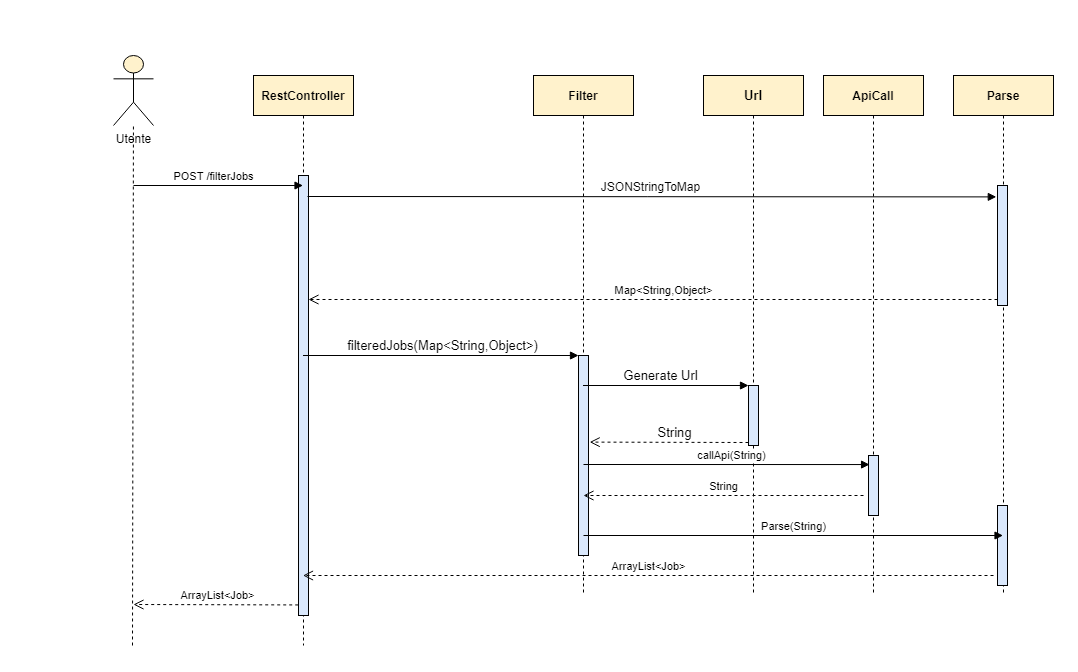

The diagram above was exported from draw.io. Its source (the exported page's mxGraphModel, read from the mxfile embedded in the PNG):
<mxGraphModel dx="1888" dy="547" grid="1" gridSize="10" guides="1" tooltips="1" connect="1" arrows="1" fold="1" page="1" pageScale="1" pageWidth="850" pageHeight="1100" math="0" shadow="0">
  <root>
    <mxCell id="0" />
    <mxCell id="1" parent="0" />
    <mxCell id="3nuBFxr9cyL0pnOWT2aG-1" value="restController" style="shape=umlLifeline;perimeter=lifelinePerimeter;container=1;collapsible=0;recursiveResize=0;rounded=0;shadow=0;strokeWidth=1;fillColor=#fff2cc;strokeColor=#000000;fontStyle=1" parent="1" vertex="1">
      <mxGeometry x="140" y="80" width="100" height="280" as="geometry" />
    </mxCell>
    <mxCell id="3nuBFxr9cyL0pnOWT2aG-2" value="" style="points=[];perimeter=orthogonalPerimeter;rounded=0;shadow=0;strokeWidth=1;fillColor=#dae8fc;strokeColor=#000000;" parent="3nuBFxr9cyL0pnOWT2aG-1" vertex="1">
      <mxGeometry x="45" y="80" width="10" height="140" as="geometry" />
    </mxCell>
    <mxCell id="3nuBFxr9cyL0pnOWT2aG-5" value="FindJobs" style="shape=umlLifeline;perimeter=lifelinePerimeter;container=1;collapsible=0;recursiveResize=0;rounded=0;shadow=0;strokeWidth=1;fillColor=#fff2cc;strokeColor=#000000;fontStyle=1" parent="1" vertex="1">
      <mxGeometry x="320" y="80" width="120" height="280" as="geometry" />
    </mxCell>
    <mxCell id="3nuBFxr9cyL0pnOWT2aG-6" value="" style="points=[];perimeter=orthogonalPerimeter;rounded=0;shadow=0;strokeWidth=1;fillColor=#dae8fc;strokeColor=#000000;" parent="3nuBFxr9cyL0pnOWT2aG-5" vertex="1">
      <mxGeometry x="55" y="80" width="10" height="140" as="geometry" />
    </mxCell>
    <mxCell id="3nuBFxr9cyL0pnOWT2aG-8" value="getJobs()" style="verticalAlign=bottom;endArrow=block;entryX=0;entryY=0;shadow=0;strokeWidth=1;" parent="1" source="3nuBFxr9cyL0pnOWT2aG-1" target="3nuBFxr9cyL0pnOWT2aG-6" edge="1">
      <mxGeometry x="-0.0243" relative="1" as="geometry">
        <mxPoint x="275" y="160" as="sourcePoint" />
        <Array as="points" />
        <mxPoint x="1" as="offset" />
      </mxGeometry>
    </mxCell>
    <mxCell id="mDkCa9E37HGH19dwbtJI-1" value="&lt;b style=&quot;background-color: rgb(255 , 242 , 204)&quot;&gt;JobsNotFoundException&lt;/b&gt;" style="rounded=0;whiteSpace=wrap;html=1;fillColor=#fff2cc;strokeColor=#000000;" parent="1" vertex="1">
      <mxGeometry x="720" y="80" width="160" height="40" as="geometry" />
    </mxCell>
    <mxCell id="mDkCa9E37HGH19dwbtJI-2" value="" style="endArrow=none;dashed=1;html=1;dashPattern=1 3;strokeWidth=2;rounded=0;entryX=0.5;entryY=1;entryDx=0;entryDy=0;" parent="1" source="mDkCa9E37HGH19dwbtJI-6" target="mDkCa9E37HGH19dwbtJI-1" edge="1">
      <mxGeometry width="50" height="50" relative="1" as="geometry">
        <mxPoint x="540" y="160" as="sourcePoint" />
        <mxPoint x="539.5" y="130" as="targetPoint" />
        <Array as="points" />
      </mxGeometry>
    </mxCell>
    <mxCell id="mDkCa9E37HGH19dwbtJI-6" value="" style="html=1;points=[];perimeter=orthogonalPerimeter;fillColor=#dae8fc;strokeColor=#000000;" parent="1" vertex="1">
      <mxGeometry x="800" y="190" width="10" height="80" as="geometry" />
    </mxCell>
    <mxCell id="mDkCa9E37HGH19dwbtJI-7" value="NoJob" style="text;html=1;align=center;verticalAlign=middle;resizable=0;points=[];autosize=1;strokeColor=none;fillColor=none;fontColor=#000000;" parent="1" vertex="1">
      <mxGeometry x="670" y="170" width="50" height="20" as="geometry" />
    </mxCell>
    <mxCell id="mDkCa9E37HGH19dwbtJI-11" value="" style="html=1;verticalAlign=bottom;endArrow=block;rounded=0;fontColor=#000000;" parent="1" source="mDkCa9E37HGH19dwbtJI-22" edge="1">
      <mxGeometry width="80" relative="1" as="geometry">
        <mxPoint x="610" y="190" as="sourcePoint" />
        <mxPoint x="800" y="190" as="targetPoint" />
      </mxGeometry>
    </mxCell>
    <mxCell id="mDkCa9E37HGH19dwbtJI-13" value="ArrayList&amp;lt;Job&amp;gt;" style="html=1;verticalAlign=bottom;endArrow=open;dashed=1;endSize=8;rounded=0;fontColor=#000000;entryX=0.34;entryY=1.01;entryDx=0;entryDy=0;entryPerimeter=0;" parent="1" source="3nuBFxr9cyL0pnOWT2aG-5" target="3nuBFxr9cyL0pnOWT2aG-2" edge="1">
      <mxGeometry relative="1" as="geometry">
        <mxPoint x="260" y="280" as="sourcePoint" />
        <mxPoint x="180" y="280" as="targetPoint" />
      </mxGeometry>
    </mxCell>
    <mxCell id="mDkCa9E37HGH19dwbtJI-17" value="" style="endArrow=none;dashed=1;html=1;dashPattern=1 3;strokeWidth=2;rounded=0;fontColor=#000000;entryX=0.62;entryY=1.03;entryDx=0;entryDy=0;entryPerimeter=0;" parent="1" target="mDkCa9E37HGH19dwbtJI-6" edge="1">
      <mxGeometry width="50" height="50" relative="1" as="geometry">
        <mxPoint x="806" y="350" as="sourcePoint" />
        <mxPoint x="560" y="290" as="targetPoint" />
      </mxGeometry>
    </mxCell>
    <mxCell id="mDkCa9E37HGH19dwbtJI-22" value="&lt;b&gt;Job&lt;/b&gt;" style="shape=umlLifeline;perimeter=lifelinePerimeter;whiteSpace=wrap;html=1;container=1;collapsible=0;recursiveResize=0;outlineConnect=0;labelBackgroundColor=#FFF2CC;strokeColor=#000000;fillColor=#fff2cc;" parent="1" vertex="1">
      <mxGeometry x="520" y="80" width="120" height="280" as="geometry" />
    </mxCell>
    <mxCell id="mDkCa9E37HGH19dwbtJI-24" value="" style="html=1;points=[];perimeter=orthogonalPerimeter;labelBackgroundColor=#FFF2CC;strokeColor=#000000;fillColor=#dae8fc;" parent="mDkCa9E37HGH19dwbtJI-22" vertex="1">
      <mxGeometry x="50" y="90" width="10" height="120" as="geometry" />
    </mxCell>
    <mxCell id="mDkCa9E37HGH19dwbtJI-25" value="getJobs" style="html=1;verticalAlign=bottom;endArrow=block;entryX=0;entryY=0;rounded=0;fontColor=#000000;" parent="1" source="3nuBFxr9cyL0pnOWT2aG-5" target="mDkCa9E37HGH19dwbtJI-24" edge="1">
      <mxGeometry x="0.0551" relative="1" as="geometry">
        <mxPoint x="480" y="180" as="sourcePoint" />
        <mxPoint x="1" as="offset" />
      </mxGeometry>
    </mxCell>
    <mxCell id="mDkCa9E37HGH19dwbtJI-26" value="offerte di lavoro" style="html=1;verticalAlign=bottom;endArrow=open;dashed=1;endSize=8;exitX=0;exitY=0.95;rounded=0;fontColor=#000000;" parent="1" source="mDkCa9E37HGH19dwbtJI-24" target="3nuBFxr9cyL0pnOWT2aG-5" edge="1">
      <mxGeometry x="-0.0551" y="-4" relative="1" as="geometry">
        <mxPoint x="480" y="275" as="targetPoint" />
        <mxPoint as="offset" />
      </mxGeometry>
    </mxCell>
    <mxCell id="mDkCa9E37HGH19dwbtJI-27" value="String" style="html=1;verticalAlign=bottom;endArrow=open;dashed=1;endSize=8;rounded=0;fontColor=#000000;" parent="1" target="mDkCa9E37HGH19dwbtJI-22" edge="1">
      <mxGeometry x="-0.0023" relative="1" as="geometry">
        <mxPoint x="800" y="270" as="sourcePoint" />
        <mxPoint x="720" y="270" as="targetPoint" />
        <mxPoint as="offset" />
      </mxGeometry>
    </mxCell>
    <mxCell id="mDkCa9E37HGH19dwbtJI-28" value="restController" style="shape=umlLifeline;perimeter=lifelinePerimeter;container=1;collapsible=0;recursiveResize=0;rounded=0;shadow=0;strokeWidth=1;fillColor=#fff2cc;strokeColor=#000000;fontStyle=1" parent="1" vertex="1">
      <mxGeometry x="170" y="560" width="100" height="520" as="geometry" />
    </mxCell>
    <mxCell id="mDkCa9E37HGH19dwbtJI-29" value="" style="points=[];perimeter=orthogonalPerimeter;rounded=0;shadow=0;strokeWidth=1;fillColor=#dae8fc;strokeColor=#000000;" parent="mDkCa9E37HGH19dwbtJI-28" vertex="1">
      <mxGeometry x="45" y="80" width="10" height="400" as="geometry" />
    </mxCell>
    <mxCell id="mDkCa9E37HGH19dwbtJI-30" value="FindJobs" style="shape=umlLifeline;perimeter=lifelinePerimeter;container=1;collapsible=0;recursiveResize=0;rounded=0;shadow=0;strokeWidth=1;fillColor=#fff2cc;strokeColor=#000000;fontStyle=1" parent="1" vertex="1">
      <mxGeometry x="350" y="560" width="120" height="520" as="geometry" />
    </mxCell>
    <mxCell id="mDkCa9E37HGH19dwbtJI-31" value="" style="points=[];perimeter=orthogonalPerimeter;rounded=0;shadow=0;strokeWidth=1;fillColor=#dae8fc;strokeColor=#000000;" parent="mDkCa9E37HGH19dwbtJI-30" vertex="1">
      <mxGeometry x="55" y="90" width="10" height="360" as="geometry" />
    </mxCell>
    <mxCell id="gExXUdX5xl_ouVpEEYbu-4" value="generate Url()" style="html=1;verticalAlign=bottom;endArrow=block;rounded=0;" parent="mDkCa9E37HGH19dwbtJI-30" target="mDkCa9E37HGH19dwbtJI-48" edge="1">
      <mxGeometry width="80" relative="1" as="geometry">
        <mxPoint x="70" y="140" as="sourcePoint" />
        <mxPoint x="150" y="140" as="targetPoint" />
      </mxGeometry>
    </mxCell>
    <mxCell id="mDkCa9E37HGH19dwbtJI-45" value="GET /Jobs" style="html=1;verticalAlign=bottom;endArrow=block;rounded=0;fontColor=#000000;" parent="1" target="mDkCa9E37HGH19dwbtJI-28" edge="1">
      <mxGeometry x="-0.0501" width="80" relative="1" as="geometry">
        <mxPoint x="-10" y="650" as="sourcePoint" />
        <mxPoint x="110" y="640" as="targetPoint" />
        <mxPoint as="offset" />
      </mxGeometry>
    </mxCell>
    <mxCell id="mDkCa9E37HGH19dwbtJI-33" value="getJobs()" style="verticalAlign=bottom;endArrow=block;shadow=0;strokeWidth=1;fontColor=#000000;labelBackgroundColor=#FFFFFF;exitX=1.119;exitY=0.057;exitDx=0;exitDy=0;exitPerimeter=0;" parent="1" source="mDkCa9E37HGH19dwbtJI-29" edge="1">
      <mxGeometry relative="1" as="geometry">
        <mxPoint x="225" y="650" as="sourcePoint" />
        <mxPoint x="410" y="663" as="targetPoint" />
        <Array as="points" />
      </mxGeometry>
    </mxCell>
    <mxCell id="mDkCa9E37HGH19dwbtJI-48" value="&lt;b&gt;Url&lt;/b&gt;" style="shape=umlLifeline;perimeter=lifelinePerimeter;whiteSpace=wrap;html=1;container=1;collapsible=0;recursiveResize=0;outlineConnect=0;labelBackgroundColor=#FFF2CC;strokeColor=#000000;fillColor=#fff2cc;" parent="1" vertex="1">
      <mxGeometry x="550" y="560" width="100" height="520" as="geometry" />
    </mxCell>
    <mxCell id="mDkCa9E37HGH19dwbtJI-52" value="" style="html=1;points=[];perimeter=orthogonalPerimeter;labelBackgroundColor=#FFF2CC;strokeColor=#000000;fillColor=#dae8fc;" parent="mDkCa9E37HGH19dwbtJI-48" vertex="1">
      <mxGeometry x="45" y="130" width="10" height="60" as="geometry" />
    </mxCell>
    <mxCell id="mDkCa9E37HGH19dwbtJI-55" value="&lt;b&gt;ApiCall&lt;/b&gt;" style="shape=umlLifeline;perimeter=lifelinePerimeter;whiteSpace=wrap;html=1;container=1;collapsible=0;recursiveResize=0;outlineConnect=0;labelBackgroundColor=#FFF2CC;strokeColor=#000000;fillColor=#fff2cc;" parent="1" vertex="1">
      <mxGeometry x="690" y="560" width="100" height="520" as="geometry" />
    </mxCell>
    <mxCell id="mDkCa9E37HGH19dwbtJI-59" value="" style="html=1;points=[];perimeter=orthogonalPerimeter;labelBackgroundColor=#FFF2CC;strokeColor=#000000;fillColor=#dae8fc;" parent="mDkCa9E37HGH19dwbtJI-55" vertex="1">
      <mxGeometry x="45" y="215" width="10" height="105" as="geometry" />
    </mxCell>
    <mxCell id="6obDHa9V5ZBUGywTmRg1-1" value="&lt;b&gt;Parse&lt;/b&gt;" style="shape=umlLifeline;perimeter=lifelinePerimeter;whiteSpace=wrap;html=1;container=1;collapsible=0;recursiveResize=0;outlineConnect=0;fillColor=#fff2cc;strokeColor=#000000;" parent="1" vertex="1">
      <mxGeometry x="880" y="560" width="100" height="530" as="geometry" />
    </mxCell>
    <mxCell id="6obDHa9V5ZBUGywTmRg1-2" value="" style="html=1;points=[];perimeter=orthogonalPerimeter;strokeColor=#000000;fillColor=#dae8fc;" parent="6obDHa9V5ZBUGywTmRg1-1" vertex="1">
      <mxGeometry x="45" y="330" width="10" height="70" as="geometry" />
    </mxCell>
    <mxCell id="mDkCa9E37HGH19dwbtJI-46" value="ArrayList&amp;lt;Job&amp;gt;" style="html=1;verticalAlign=bottom;endArrow=open;dashed=1;endSize=8;rounded=0;fontColor=#000000;exitX=-0.06;exitY=0.999;exitDx=0;exitDy=0;exitPerimeter=0;" parent="1" source="mDkCa9E37HGH19dwbtJI-29" edge="1">
      <mxGeometry x="0.0243" relative="1" as="geometry">
        <mxPoint x="215" y="780" as="sourcePoint" />
        <mxPoint x="-10" y="1040" as="targetPoint" />
        <mxPoint as="offset" />
      </mxGeometry>
    </mxCell>
    <mxCell id="mDkCa9E37HGH19dwbtJI-34" value="ArrayList&amp;lt;Job&amp;gt;" style="html=1;verticalAlign=bottom;endArrow=open;dashed=1;endSize=8;rounded=0;fontColor=#000000;exitX=0.06;exitY=0.984;exitDx=0;exitDy=0;exitPerimeter=0;" parent="1" source="mDkCa9E37HGH19dwbtJI-31" target="mDkCa9E37HGH19dwbtJI-29" edge="1">
      <mxGeometry relative="1" as="geometry">
        <mxPoint x="405" y="770" as="sourcePoint" />
        <mxPoint x="213.9000000000001" y="770" as="targetPoint" />
      </mxGeometry>
    </mxCell>
    <mxCell id="gExXUdX5xl_ouVpEEYbu-2" value="Utente" style="shape=umlActor;verticalLabelPosition=bottom;verticalAlign=top;html=1;fillColor=#fff2cc;strokeColor=#000000;" parent="1" vertex="1">
      <mxGeometry x="-30" y="550" width="40" height="70" as="geometry" />
    </mxCell>
    <mxCell id="gExXUdX5xl_ouVpEEYbu-3" value="" style="endArrow=none;dashed=1;html=1;rounded=0;" parent="1" target="gExXUdX5xl_ouVpEEYbu-2" edge="1">
      <mxGeometry width="50" height="50" relative="1" as="geometry">
        <mxPoint x="-10" y="1070.6666259765625" as="sourcePoint" />
        <mxPoint x="30" y="720" as="targetPoint" />
      </mxGeometry>
    </mxCell>
    <mxCell id="gExXUdX5xl_ouVpEEYbu-5" value="String" style="html=1;verticalAlign=bottom;endArrow=open;dashed=1;endSize=8;rounded=0;exitX=-0.167;exitY=0.811;exitDx=0;exitDy=0;exitPerimeter=0;" parent="1" source="mDkCa9E37HGH19dwbtJI-52" target="mDkCa9E37HGH19dwbtJI-30" edge="1">
      <mxGeometry relative="1" as="geometry">
        <mxPoint x="590" y="740" as="sourcePoint" />
        <mxPoint x="510" y="740" as="targetPoint" />
      </mxGeometry>
    </mxCell>
    <mxCell id="gExXUdX5xl_ouVpEEYbu-6" value="callApi(String)" style="html=1;verticalAlign=bottom;endArrow=block;rounded=0;exitX=1.233;exitY=0.389;exitDx=0;exitDy=0;exitPerimeter=0;" parent="1" source="mDkCa9E37HGH19dwbtJI-31" target="mDkCa9E37HGH19dwbtJI-55" edge="1">
      <mxGeometry width="80" relative="1" as="geometry">
        <mxPoint x="420" y="790" as="sourcePoint" />
        <mxPoint x="500" y="790" as="targetPoint" />
      </mxGeometry>
    </mxCell>
    <mxCell id="gExXUdX5xl_ouVpEEYbu-7" value="String" style="html=1;verticalAlign=bottom;endArrow=open;dashed=1;endSize=8;rounded=0;exitX=0.1;exitY=0.81;exitDx=0;exitDy=0;exitPerimeter=0;" parent="1" source="mDkCa9E37HGH19dwbtJI-59" target="mDkCa9E37HGH19dwbtJI-30" edge="1">
      <mxGeometry relative="1" as="geometry">
        <mxPoint x="730" y="860" as="sourcePoint" />
        <mxPoint x="650" y="860" as="targetPoint" />
      </mxGeometry>
    </mxCell>
    <mxCell id="gExXUdX5xl_ouVpEEYbu-8" value="Parsing(String)" style="html=1;verticalAlign=bottom;endArrow=block;rounded=0;exitX=1.033;exitY=0.678;exitDx=0;exitDy=0;exitPerimeter=0;" parent="1" source="mDkCa9E37HGH19dwbtJI-31" target="6obDHa9V5ZBUGywTmRg1-1" edge="1">
      <mxGeometry width="80" relative="1" as="geometry">
        <mxPoint x="480" y="930" as="sourcePoint" />
        <mxPoint x="860" y="894" as="targetPoint" />
      </mxGeometry>
    </mxCell>
    <mxCell id="gExXUdX5xl_ouVpEEYbu-9" value="ArrayList&amp;lt;Job&amp;gt;" style="html=1;verticalAlign=bottom;endArrow=open;dashed=1;endSize=8;rounded=0;exitX=-0.167;exitY=0.867;exitDx=0;exitDy=0;exitPerimeter=0;" parent="1" source="6obDHa9V5ZBUGywTmRg1-2" target="mDkCa9E37HGH19dwbtJI-30" edge="1">
      <mxGeometry relative="1" as="geometry">
        <mxPoint x="920" y="950" as="sourcePoint" />
        <mxPoint x="840" y="950" as="targetPoint" />
      </mxGeometry>
    </mxCell>
    <mxCell id="gExXUdX5xl_ouVpEEYbu-10" value="Non ci serve" style="text;html=1;strokeColor=none;fillColor=none;align=center;verticalAlign=middle;whiteSpace=wrap;rounded=0;" parent="1" vertex="1">
      <mxGeometry x="-10" y="110" width="120" height="70" as="geometry" />
    </mxCell>
    <mxCell id="gExXUdX5xl_ouVpEEYbu-11" value="&lt;b&gt;RestController&lt;/b&gt;" style="shape=umlLifeline;perimeter=lifelinePerimeter;whiteSpace=wrap;html=1;container=1;collapsible=0;recursiveResize=0;outlineConnect=0;strokeColor=#000000;fillColor=#fff2cc;" parent="1" vertex="1">
      <mxGeometry x="1390" y="610" width="100" height="570" as="geometry" />
    </mxCell>
    <mxCell id="gExXUdX5xl_ouVpEEYbu-12" value="" style="html=1;points=[];perimeter=orthogonalPerimeter;strokeColor=#000000;fillColor=#dae8fc;" parent="gExXUdX5xl_ouVpEEYbu-11" vertex="1">
      <mxGeometry x="45" y="100" width="10" height="440" as="geometry" />
    </mxCell>
    <mxCell id="gExXUdX5xl_ouVpEEYbu-13" value="&lt;b&gt;Parse&lt;/b&gt;" style="shape=umlLifeline;perimeter=lifelinePerimeter;whiteSpace=wrap;html=1;container=1;collapsible=0;recursiveResize=0;outlineConnect=0;strokeColor=#000000;fillColor=#fff2cc;" parent="1" vertex="1">
      <mxGeometry x="2090" y="610" width="100" height="520" as="geometry" />
    </mxCell>
    <mxCell id="gExXUdX5xl_ouVpEEYbu-14" value="" style="html=1;points=[];perimeter=orthogonalPerimeter;strokeColor=#000000;fillColor=#dae8fc;" parent="gExXUdX5xl_ouVpEEYbu-13" vertex="1">
      <mxGeometry x="44" y="110" width="10" height="120" as="geometry" />
    </mxCell>
    <mxCell id="gExXUdX5xl_ouVpEEYbu-15" value="" style="html=1;points=[];perimeter=orthogonalPerimeter;strokeColor=#000000;fillColor=#dae8fc;" parent="gExXUdX5xl_ouVpEEYbu-13" vertex="1">
      <mxGeometry x="44" y="430" width="10" height="80" as="geometry" />
    </mxCell>
    <mxCell id="gExXUdX5xl_ouVpEEYbu-16" value="ArrayList&amp;lt;Job&amp;gt;" style="html=1;verticalAlign=bottom;endArrow=open;dashed=1;endSize=8;rounded=0;exitX=-0.029;exitY=0.976;exitDx=0;exitDy=0;exitPerimeter=0;" parent="1" source="gExXUdX5xl_ouVpEEYbu-12" edge="1">
      <mxGeometry x="-0.0106" relative="1" as="geometry">
        <mxPoint x="1420" y="860" as="sourcePoint" />
        <mxPoint x="1270" y="1139" as="targetPoint" />
        <mxPoint as="offset" />
        <Array as="points" />
      </mxGeometry>
    </mxCell>
    <mxCell id="gExXUdX5xl_ouVpEEYbu-17" value="Map&amp;lt;String,Object&amp;gt;" style="html=1;verticalAlign=bottom;endArrow=open;dashed=1;endSize=8;exitX=0;exitY=0.95;rounded=0;" parent="1" source="gExXUdX5xl_ouVpEEYbu-14" edge="1">
      <mxGeometry x="-0.0309" relative="1" as="geometry">
        <mxPoint x="1445" y="834" as="targetPoint" />
        <mxPoint as="offset" />
      </mxGeometry>
    </mxCell>
    <mxCell id="gExXUdX5xl_ouVpEEYbu-18" value="&lt;span style=&quot;font-size: 12px ; background-color: rgb(255 , 255 , 255)&quot;&gt;JSONStringToMap&lt;/span&gt;" style="html=1;verticalAlign=bottom;endArrow=block;rounded=0;entryX=-0.12;entryY=0.095;entryDx=0;entryDy=0;entryPerimeter=0;" parent="1" target="gExXUdX5xl_ouVpEEYbu-14" edge="1">
      <mxGeometry x="-0.0043" relative="1" as="geometry">
        <mxPoint x="1444" y="731" as="sourcePoint" />
        <mxPoint as="offset" />
      </mxGeometry>
    </mxCell>
    <mxCell id="gExXUdX5xl_ouVpEEYbu-19" value="&lt;b&gt;Filter&lt;/b&gt;" style="shape=umlLifeline;perimeter=lifelinePerimeter;whiteSpace=wrap;html=1;container=1;collapsible=0;recursiveResize=0;outlineConnect=0;strokeColor=#000000;fillColor=#fff2cc;" parent="1" vertex="1">
      <mxGeometry x="1670" y="610" width="100" height="520" as="geometry" />
    </mxCell>
    <mxCell id="gExXUdX5xl_ouVpEEYbu-20" value="" style="html=1;points=[];perimeter=orthogonalPerimeter;strokeColor=#000000;fillColor=#dae8fc;" parent="gExXUdX5xl_ouVpEEYbu-19" vertex="1">
      <mxGeometry x="45" y="280" width="10" height="200" as="geometry" />
    </mxCell>
    <mxCell id="gExXUdX5xl_ouVpEEYbu-21" value="Parse(String)" style="html=1;verticalAlign=bottom;endArrow=block;rounded=0;" parent="gExXUdX5xl_ouVpEEYbu-19" target="gExXUdX5xl_ouVpEEYbu-13" edge="1">
      <mxGeometry width="80" relative="1" as="geometry">
        <mxPoint x="50" y="460" as="sourcePoint" />
        <mxPoint x="140" y="460" as="targetPoint" />
      </mxGeometry>
    </mxCell>
    <mxCell id="gExXUdX5xl_ouVpEEYbu-22" value="&lt;font style=&quot;font-size: 13px&quot;&gt;filteredJobs(Map&amp;lt;String,Object&amp;gt;)&lt;/font&gt;" style="html=1;verticalAlign=bottom;endArrow=block;entryX=0;entryY=0;rounded=0;targetPerimeterSpacing=5;" parent="1" source="gExXUdX5xl_ouVpEEYbu-11" target="gExXUdX5xl_ouVpEEYbu-20" edge="1">
      <mxGeometry x="0.0104" relative="1" as="geometry">
        <mxPoint x="1643" y="740" as="sourcePoint" />
        <mxPoint as="offset" />
      </mxGeometry>
    </mxCell>
    <mxCell id="gExXUdX5xl_ouVpEEYbu-23" value="&lt;span style=&quot;background-color: rgb(255 , 242 , 204)&quot;&gt;&lt;b&gt;Url&lt;/b&gt;&lt;/span&gt;" style="shape=umlLifeline;perimeter=lifelinePerimeter;whiteSpace=wrap;html=1;container=1;collapsible=0;recursiveResize=0;outlineConnect=0;labelBackgroundColor=#FFFFFF;fontSize=13;strokeColor=#000000;fillColor=#fff2cc;" parent="1" vertex="1">
      <mxGeometry x="1840" y="610" width="100" height="520" as="geometry" />
    </mxCell>
    <mxCell id="gExXUdX5xl_ouVpEEYbu-24" value="" style="html=1;points=[];perimeter=orthogonalPerimeter;labelBackgroundColor=#FFF2CC;fontSize=13;strokeColor=#000000;fillColor=#dae8fc;" parent="gExXUdX5xl_ouVpEEYbu-23" vertex="1">
      <mxGeometry x="45" y="310" width="10" height="60" as="geometry" />
    </mxCell>
    <mxCell id="gExXUdX5xl_ouVpEEYbu-25" value="String" style="html=1;verticalAlign=bottom;endArrow=open;dashed=1;endSize=8;rounded=0;" parent="gExXUdX5xl_ouVpEEYbu-23" edge="1">
      <mxGeometry relative="1" as="geometry">
        <mxPoint x="160" y="420" as="sourcePoint" />
        <mxPoint x="-120" y="420" as="targetPoint" />
      </mxGeometry>
    </mxCell>
    <mxCell id="gExXUdX5xl_ouVpEEYbu-26" value="Generate Url" style="html=1;verticalAlign=bottom;endArrow=block;entryX=0;entryY=0;rounded=0;labelBackgroundColor=#FFFFFF;fontSize=13;fontColor=#000000;targetPerimeterSpacing=5;strokeColor=#000000;" parent="1" source="gExXUdX5xl_ouVpEEYbu-19" target="gExXUdX5xl_ouVpEEYbu-24" edge="1">
      <mxGeometry x="-0.0714" relative="1" as="geometry">
        <mxPoint x="1845" y="920" as="sourcePoint" />
        <mxPoint as="offset" />
      </mxGeometry>
    </mxCell>
    <mxCell id="gExXUdX5xl_ouVpEEYbu-27" value="String" style="html=1;verticalAlign=bottom;endArrow=open;dashed=1;endSize=8;exitX=0;exitY=0.95;rounded=0;labelBackgroundColor=#FFFFFF;fontSize=13;fontColor=#000000;targetPerimeterSpacing=5;strokeColor=#000000;entryX=1.119;entryY=0.433;entryDx=0;entryDy=0;entryPerimeter=0;" parent="1" source="gExXUdX5xl_ouVpEEYbu-24" target="gExXUdX5xl_ouVpEEYbu-20" edge="1">
      <mxGeometry x="-0.0714" relative="1" as="geometry">
        <mxPoint x="1730" y="977" as="targetPoint" />
        <mxPoint as="offset" />
      </mxGeometry>
    </mxCell>
    <mxCell id="gExXUdX5xl_ouVpEEYbu-28" value="Utente" style="shape=umlActor;verticalLabelPosition=bottom;verticalAlign=top;html=1;fillColor=#fff2cc;strokeColor=#000000;" parent="1" vertex="1">
      <mxGeometry x="1250" y="590" width="40" height="70" as="geometry" />
    </mxCell>
    <mxCell id="gExXUdX5xl_ouVpEEYbu-29" value="" style="endArrow=none;dashed=1;html=1;rounded=0;" parent="1" target="gExXUdX5xl_ouVpEEYbu-28" edge="1">
      <mxGeometry width="50" height="50" relative="1" as="geometry">
        <mxPoint x="1269" y="1180" as="sourcePoint" />
        <mxPoint x="1269" y="690" as="targetPoint" />
      </mxGeometry>
    </mxCell>
    <mxCell id="gExXUdX5xl_ouVpEEYbu-30" value="POST /filterJobs" style="html=1;verticalAlign=bottom;endArrow=block;rounded=0;" parent="1" target="gExXUdX5xl_ouVpEEYbu-11" edge="1">
      <mxGeometry x="-0.056" width="80" relative="1" as="geometry">
        <mxPoint x="1270" y="719.9999999999999" as="sourcePoint" />
        <mxPoint x="1350" y="720" as="targetPoint" />
        <mxPoint as="offset" />
      </mxGeometry>
    </mxCell>
    <mxCell id="gExXUdX5xl_ouVpEEYbu-31" value="&lt;b&gt;ApiCall&lt;/b&gt;" style="shape=umlLifeline;perimeter=lifelinePerimeter;whiteSpace=wrap;html=1;container=1;collapsible=0;recursiveResize=0;outlineConnect=0;fillColor=#fff2cc;strokeColor=#000000;" parent="1" vertex="1">
      <mxGeometry x="1960" y="610" width="100" height="520" as="geometry" />
    </mxCell>
    <mxCell id="gExXUdX5xl_ouVpEEYbu-32" value="" style="html=1;points=[];perimeter=orthogonalPerimeter;strokeColor=#000000;fillColor=#dae8fc;" parent="gExXUdX5xl_ouVpEEYbu-31" vertex="1">
      <mxGeometry x="45" y="380" width="10" height="60" as="geometry" />
    </mxCell>
    <mxCell id="gExXUdX5xl_ouVpEEYbu-33" value="ArrayList&amp;lt;Job&amp;gt;" style="html=1;verticalAlign=bottom;endArrow=open;dashed=1;endSize=8;rounded=0;" parent="gExXUdX5xl_ouVpEEYbu-31" target="gExXUdX5xl_ouVpEEYbu-11" edge="1">
      <mxGeometry relative="1" as="geometry">
        <mxPoint x="170" y="500" as="sourcePoint" />
        <mxPoint x="90" y="500" as="targetPoint" />
        <Array as="points">
          <mxPoint x="-160" y="500" />
        </Array>
      </mxGeometry>
    </mxCell>
    <mxCell id="gExXUdX5xl_ouVpEEYbu-34" value="callApi(String)" style="html=1;verticalAlign=bottom;endArrow=block;rounded=0;entryX=0.108;entryY=0.151;entryDx=0;entryDy=0;entryPerimeter=0;" parent="1" target="gExXUdX5xl_ouVpEEYbu-32" edge="1">
      <mxGeometry x="0.0316" width="80" relative="1" as="geometry">
        <mxPoint x="1720" y="999" as="sourcePoint" />
        <mxPoint x="2080" y="1000" as="targetPoint" />
        <Array as="points" />
        <mxPoint as="offset" />
      </mxGeometry>
    </mxCell>
  </root>
</mxGraphModel>